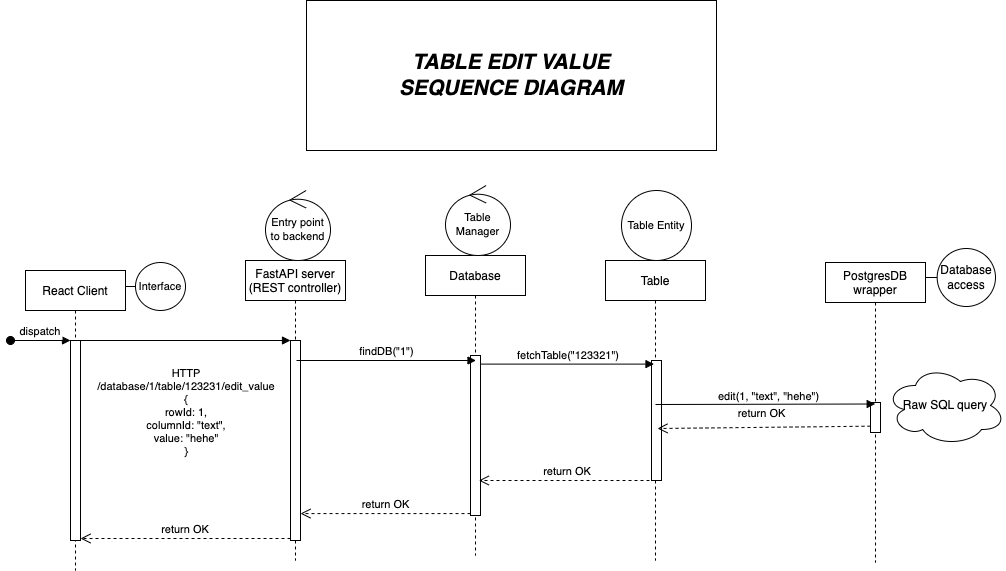

The diagram above was exported from draw.io. Its source (the exported page's mxGraphModel, read from the mxfile embedded in the PNG):
<mxGraphModel dx="872" dy="1582" grid="1" gridSize="10" guides="1" tooltips="1" connect="1" arrows="1" fold="1" page="1" pageScale="1" pageWidth="850" pageHeight="1100" math="0" shadow="0">
  <root>
    <mxCell id="0" />
    <mxCell id="1" parent="0" />
    <mxCell id="YApYrgk4UP-5XAneaLKh-1" value="&lt;i&gt;&lt;b&gt;&lt;font style=&quot;font-size: 21px;&quot;&gt;TABLE EDIT VALUE&lt;br&gt;SEQUENCE DIAGRAM&lt;br&gt;&lt;/font&gt;&lt;/b&gt;&lt;/i&gt;" style="rounded=0;whiteSpace=wrap;html=1;fontSize=11;" parent="1" vertex="1">
      <mxGeometry x="401" y="-190" width="410" height="150" as="geometry" />
    </mxCell>
    <mxCell id="YApYrgk4UP-5XAneaLKh-2" value="React Client" style="shape=umlLifeline;perimeter=lifelinePerimeter;container=1;collapsible=0;recursiveResize=0;rounded=0;shadow=0;strokeWidth=1;" parent="1" vertex="1">
      <mxGeometry x="120" y="80" width="100" height="300" as="geometry" />
    </mxCell>
    <mxCell id="YApYrgk4UP-5XAneaLKh-3" value="" style="points=[];perimeter=orthogonalPerimeter;rounded=0;shadow=0;strokeWidth=1;" parent="YApYrgk4UP-5XAneaLKh-2" vertex="1">
      <mxGeometry x="45" y="70" width="10" height="200" as="geometry" />
    </mxCell>
    <mxCell id="YApYrgk4UP-5XAneaLKh-4" value="dispatch" style="verticalAlign=bottom;startArrow=oval;endArrow=block;startSize=8;shadow=0;strokeWidth=1;" parent="YApYrgk4UP-5XAneaLKh-2" target="YApYrgk4UP-5XAneaLKh-3" edge="1">
      <mxGeometry relative="1" as="geometry">
        <mxPoint x="-15" y="70" as="sourcePoint" />
      </mxGeometry>
    </mxCell>
    <mxCell id="YApYrgk4UP-5XAneaLKh-5" value="FastAPI server&#10;(REST controller)" style="shape=umlLifeline;perimeter=lifelinePerimeter;container=1;collapsible=0;recursiveResize=0;rounded=0;shadow=0;strokeWidth=1;" parent="1" vertex="1">
      <mxGeometry x="340" y="70" width="100" height="300" as="geometry" />
    </mxCell>
    <mxCell id="YApYrgk4UP-5XAneaLKh-6" value="" style="points=[];perimeter=orthogonalPerimeter;rounded=0;shadow=0;strokeWidth=1;" parent="YApYrgk4UP-5XAneaLKh-5" vertex="1">
      <mxGeometry x="45" y="80" width="10" height="200" as="geometry" />
    </mxCell>
    <mxCell id="YApYrgk4UP-5XAneaLKh-7" value="return OK" style="verticalAlign=bottom;endArrow=open;dashed=1;endSize=8;exitX=0;exitY=0.95;shadow=0;strokeWidth=1;" parent="1" edge="1">
      <mxGeometry relative="1" as="geometry">
        <mxPoint x="175" y="347.9999999999998" as="targetPoint" />
        <mxPoint x="385" y="347.9999999999998" as="sourcePoint" />
      </mxGeometry>
    </mxCell>
    <mxCell id="YApYrgk4UP-5XAneaLKh-8" value="HTTP &#10;/database/1/table/123231/edit_value&#10;{&#10;rowId: 1,&#10;columnId: &quot;text&quot;,&#10;value: &quot;hehe&quot;&#10;}" style="verticalAlign=bottom;endArrow=block;entryX=0;entryY=0;shadow=0;strokeWidth=1;" parent="1" source="YApYrgk4UP-5XAneaLKh-3" target="YApYrgk4UP-5XAneaLKh-6" edge="1">
      <mxGeometry y="-120" relative="1" as="geometry">
        <mxPoint x="275" y="160" as="sourcePoint" />
        <mxPoint x="1" as="offset" />
      </mxGeometry>
    </mxCell>
    <mxCell id="YApYrgk4UP-5XAneaLKh-9" value="PostgresDB&#10;wrapper" style="shape=umlLifeline;perimeter=lifelinePerimeter;container=1;collapsible=0;recursiveResize=0;rounded=0;shadow=0;strokeWidth=1;" parent="1" vertex="1">
      <mxGeometry x="920" y="72" width="100" height="300" as="geometry" />
    </mxCell>
    <mxCell id="YApYrgk4UP-5XAneaLKh-10" value="" style="points=[];perimeter=orthogonalPerimeter;rounded=0;shadow=0;strokeWidth=1;" parent="YApYrgk4UP-5XAneaLKh-9" vertex="1">
      <mxGeometry x="45" y="140" width="10" height="30" as="geometry" />
    </mxCell>
    <mxCell id="YApYrgk4UP-5XAneaLKh-11" value="&lt;font style=&quot;font-size: 11px;&quot;&gt;Interface&lt;/font&gt;" style="shape=umlBoundary;whiteSpace=wrap;html=1;" parent="1" vertex="1">
      <mxGeometry x="220" y="72" width="60" height="48" as="geometry" />
    </mxCell>
    <mxCell id="YApYrgk4UP-5XAneaLKh-12" value="Entry point &lt;br&gt;to backend" style="ellipse;shape=umlControl;whiteSpace=wrap;html=1;fontSize=11;" parent="1" vertex="1">
      <mxGeometry x="360" width="65" height="70" as="geometry" />
    </mxCell>
    <mxCell id="YApYrgk4UP-5XAneaLKh-13" value="Table " style="shape=umlLifeline;perimeter=lifelinePerimeter;container=1;collapsible=0;recursiveResize=0;rounded=0;shadow=0;strokeWidth=1;" parent="1" vertex="1">
      <mxGeometry x="700" y="70" width="100" height="300" as="geometry" />
    </mxCell>
    <mxCell id="YApYrgk4UP-5XAneaLKh-14" value="" style="points=[];perimeter=orthogonalPerimeter;rounded=0;shadow=0;strokeWidth=1;" parent="YApYrgk4UP-5XAneaLKh-13" vertex="1">
      <mxGeometry x="46" y="100" width="10" height="120" as="geometry" />
    </mxCell>
    <mxCell id="YApYrgk4UP-5XAneaLKh-17" value="Table Entity&lt;br&gt; " style="ellipse;shape=umlEntity;whiteSpace=wrap;html=1;fontSize=11;" parent="1" vertex="1">
      <mxGeometry x="716" width="70" height="70" as="geometry" />
    </mxCell>
    <mxCell id="YApYrgk4UP-5XAneaLKh-18" value="Database&lt;br&gt;access" style="shape=umlBoundary;whiteSpace=wrap;html=1;" parent="1" vertex="1">
      <mxGeometry x="1020" y="58" width="70" height="58" as="geometry" />
    </mxCell>
    <mxCell id="YApYrgk4UP-5XAneaLKh-19" value="&amp;nbsp;fetchTable(&quot;123321&quot;)" style="html=1;verticalAlign=bottom;endArrow=block;rounded=0;fontSize=11;exitX=1;exitY=0.143;exitDx=0;exitDy=0;exitPerimeter=0;" parent="1" edge="1">
      <mxGeometry width="80" relative="1" as="geometry">
        <mxPoint x="574" y="173.5999999999999" as="sourcePoint" />
        <mxPoint x="748.5" y="173.5999999999999" as="targetPoint" />
      </mxGeometry>
    </mxCell>
    <mxCell id="YApYrgk4UP-5XAneaLKh-20" value="edit(1, &quot;text&quot;, &quot;hehe&quot;)" style="html=1;verticalAlign=bottom;endArrow=block;rounded=0;fontSize=11;entryX=0.497;entryY=0.535;entryDx=0;entryDy=0;entryPerimeter=0;" parent="1" edge="1">
      <mxGeometry x="0.04" y="-1" width="80" relative="1" as="geometry">
        <mxPoint x="750" y="214" as="sourcePoint" />
        <mxPoint x="969.6999999999998" y="213.5" as="targetPoint" />
        <mxPoint x="-1" as="offset" />
      </mxGeometry>
    </mxCell>
    <mxCell id="YApYrgk4UP-5XAneaLKh-21" value="return OK" style="html=1;verticalAlign=bottom;endArrow=open;dashed=1;endSize=8;rounded=0;fontSize=11;entryX=0.52;entryY=0.56;entryDx=0;entryDy=0;entryPerimeter=0;" parent="1" target="YApYrgk4UP-5XAneaLKh-13" edge="1">
      <mxGeometry x="0.0222" y="-5" relative="1" as="geometry">
        <mxPoint x="965" y="235.6800000000003" as="sourcePoint" />
        <mxPoint x="759.5699999999997" y="235.6800000000003" as="targetPoint" />
        <mxPoint as="offset" />
      </mxGeometry>
    </mxCell>
    <mxCell id="YApYrgk4UP-5XAneaLKh-22" value="Database" style="shape=umlLifeline;perimeter=lifelinePerimeter;container=1;collapsible=0;recursiveResize=0;rounded=0;shadow=0;strokeWidth=1;" parent="1" vertex="1">
      <mxGeometry x="520" y="65" width="100" height="300" as="geometry" />
    </mxCell>
    <mxCell id="YApYrgk4UP-5XAneaLKh-23" value="" style="points=[];perimeter=orthogonalPerimeter;rounded=0;shadow=0;strokeWidth=1;" parent="YApYrgk4UP-5XAneaLKh-22" vertex="1">
      <mxGeometry x="45" y="100" width="10" height="160" as="geometry" />
    </mxCell>
    <mxCell id="YApYrgk4UP-5XAneaLKh-24" value="Table&lt;br&gt;Manager" style="ellipse;shape=umlControl;whiteSpace=wrap;html=1;fontSize=11;" parent="1" vertex="1">
      <mxGeometry x="540" y="-5" width="65" height="70" as="geometry" />
    </mxCell>
    <mxCell id="YApYrgk4UP-5XAneaLKh-25" value="findDB(&quot;1&quot;)" style="html=1;verticalAlign=bottom;endArrow=block;rounded=0;fontSize=11;" parent="1" edge="1">
      <mxGeometry width="80" relative="1" as="geometry">
        <mxPoint x="391" y="170" as="sourcePoint" />
        <mxPoint x="570.5" y="170" as="targetPoint" />
      </mxGeometry>
    </mxCell>
    <mxCell id="YApYrgk4UP-5XAneaLKh-26" value="return OK" style="html=1;verticalAlign=bottom;endArrow=open;dashed=1;endSize=8;rounded=0;fontSize=11;exitX=0;exitY=0.988;exitDx=0;exitDy=0;exitPerimeter=0;" parent="1" source="YApYrgk4UP-5XAneaLKh-23" target="YApYrgk4UP-5XAneaLKh-6" edge="1">
      <mxGeometry relative="1" as="geometry">
        <mxPoint x="555" y="335" as="sourcePoint" />
        <mxPoint x="394.8103448275865" y="335" as="targetPoint" />
      </mxGeometry>
    </mxCell>
    <mxCell id="YApYrgk4UP-5XAneaLKh-28" value="return OK" style="verticalAlign=bottom;endArrow=open;dashed=1;endSize=8;shadow=0;strokeWidth=1;" parent="1" edge="1">
      <mxGeometry relative="1" as="geometry">
        <mxPoint x="573.3235294117649" y="290" as="targetPoint" />
        <mxPoint x="750" y="290" as="sourcePoint" />
      </mxGeometry>
    </mxCell>
    <mxCell id="YApYrgk4UP-5XAneaLKh-31" value="Raw SQL query" style="ellipse;shape=cloud;whiteSpace=wrap;html=1;" parent="1" vertex="1">
      <mxGeometry x="980" y="175" width="120" height="80" as="geometry" />
    </mxCell>
  </root>
</mxGraphModel>